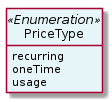

The diagram above was rendered by PlantUML. Its source (embedded in the PNG):
@startuml
hide circle
hide methods
hide stereotype
show <<Enumeration>> stereotype
skinparam class {
   BackgroundColor<<Enumeration>> #E6F5F7
   BackgroundColor<<Ref>> #FFFFE0
   BackgroundColor<<Pivot>> #FFFFFFF
   BackgroundColor<<SimpleType>> #E2F0DA
   BackgroundColor #FCF2E3
}

class PriceType <<Enumeration>> {
    recurring
    oneTime
    usage
}


@enduml